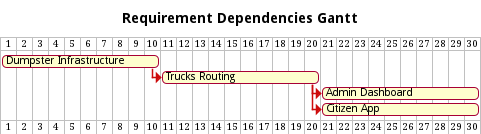

The diagram above was rendered by PlantUML. Its source (embedded in the PNG):
@startgantt
!include ../metamodels/gantt.iuml
title Requirement Dependencies Gantt

task(Dumpster Infrastructure, di, 10)
task(Trucks Routing, tr, 10)
task(Admin Dashboard, ad, 10)
task(Citizen App, ca, 10)

endtostartreq(di, tr)
endtostartreq(tr, ad)
endtostartreq(tr, ca)

@endgantt